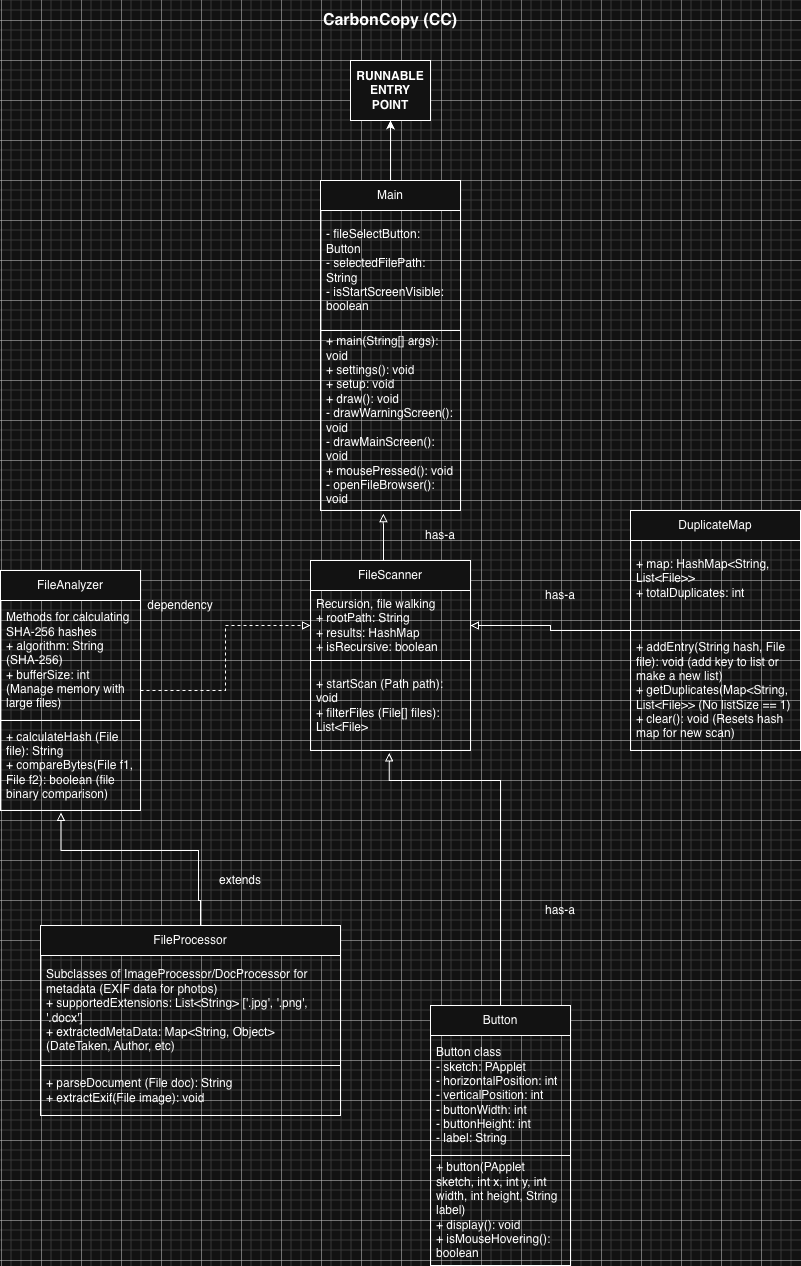

The diagram above was exported from draw.io. Its source (the exported page's mxGraphModel, read from the mxfile embedded in the PNG):
<mxGraphModel dx="816" dy="2484" grid="1" gridSize="10" guides="1" tooltips="1" connect="1" arrows="1" fold="1" page="1" pageScale="1" pageWidth="1600" pageHeight="1700" math="0" shadow="0">
  <root>
    <mxCell id="0" />
    <mxCell id="1" parent="0" />
    <mxCell id="Y-YjCgoOCN1TiflWJMsy-2" parent="1" style="text;html=1;whiteSpace=wrap;strokeColor=none;fillColor=none;align=center;verticalAlign=middle;rounded=0;fontStyle=1;fontSize=16;" value="CarbonCopy (CC)" vertex="1">
      <mxGeometry height="40" width="180" x="820" y="-180" as="geometry" />
    </mxCell>
    <mxCell id="Y-YjCgoOCN1TiflWJMsy-3" parent="1" style="whiteSpace=wrap;html=1;" value="&lt;b&gt;RUNNABLE ENTRY POINT&lt;/b&gt;" vertex="1">
      <mxGeometry height="60" width="80" x="870" y="-120" as="geometry" />
    </mxCell>
    <mxCell id="Y-YjCgoOCN1TiflWJMsy-6" parent="1" style="swimlane;fontStyle=0;childLayout=stackLayout;horizontal=1;startSize=30;horizontalStack=0;resizeParent=1;resizeParentMax=0;resizeLast=0;collapsible=1;marginBottom=0;whiteSpace=wrap;html=1;" value="FileScanner" vertex="1">
      <mxGeometry height="190" width="160" x="830" y="380" as="geometry" />
    </mxCell>
    <mxCell id="Y-YjCgoOCN1TiflWJMsy-7" parent="Y-YjCgoOCN1TiflWJMsy-6" style="text;strokeColor=none;fillColor=none;align=left;verticalAlign=middle;spacingLeft=4;spacingRight=4;overflow=hidden;points=[[0,0.5],[1,0.5]];portConstraint=eastwest;rotatable=0;whiteSpace=wrap;html=1;" value="Recursion, file walking&lt;div&gt;+ rootPath: String&lt;div&gt;+ results: HashMap&lt;/div&gt;&lt;div&gt;+ isRecursive: boolean&lt;/div&gt;&lt;/div&gt;" vertex="1">
      <mxGeometry height="70" width="160" y="30" as="geometry" />
    </mxCell>
    <mxCell id="Y-YjCgoOCN1TiflWJMsy-9" parent="Y-YjCgoOCN1TiflWJMsy-6" style="text;strokeColor=default;fillColor=none;align=left;verticalAlign=middle;spacingLeft=4;spacingRight=4;overflow=hidden;points=[[0,0.5],[1,0.5]];portConstraint=eastwest;rotatable=0;whiteSpace=wrap;html=1;strokeWidth=1;" value="+ startScan (Path path): void&lt;div&gt;+ filterFiles (File[] files): List&amp;lt;File&amp;gt;&lt;/div&gt;" vertex="1">
      <mxGeometry height="90" width="160" y="100" as="geometry" />
    </mxCell>
    <mxCell id="Y-YjCgoOCN1TiflWJMsy-25" edge="1" parent="1" source="Y-YjCgoOCN1TiflWJMsy-13" style="edgeStyle=orthogonalEdgeStyle;rounded=0;orthogonalLoop=1;jettySize=auto;html=1;dashed=1;endArrow=block;endFill=0;entryX=0;entryY=0.5;entryDx=0;entryDy=0;" target="Y-YjCgoOCN1TiflWJMsy-7" value="">
      <mxGeometry relative="1" as="geometry">
        <mxPoint x="840" y="320" as="targetPoint" />
      </mxGeometry>
    </mxCell>
    <mxCell id="Y-YjCgoOCN1TiflWJMsy-13" parent="1" style="swimlane;fontStyle=0;childLayout=stackLayout;horizontal=1;startSize=30;horizontalStack=0;resizeParent=1;resizeParentMax=0;resizeLast=0;collapsible=1;marginBottom=0;whiteSpace=wrap;html=1;" value="FileAnalyzer" vertex="1">
      <mxGeometry height="240" width="140" x="520" y="390" as="geometry" />
    </mxCell>
    <mxCell id="Y-YjCgoOCN1TiflWJMsy-14" parent="Y-YjCgoOCN1TiflWJMsy-13" style="text;strokeColor=none;fillColor=none;align=left;verticalAlign=middle;spacingLeft=4;spacingRight=4;overflow=hidden;points=[[0,0.5],[1,0.5]];portConstraint=eastwest;rotatable=0;whiteSpace=wrap;html=1;" value="Methods for calculating SHA-256 hashes&lt;div&gt;+ algorithm: String (SHA-256)&lt;div&gt;+ bufferSize: int (Manage memory with large files)&lt;/div&gt;&lt;/div&gt;" vertex="1">
      <mxGeometry height="120" width="140" y="30" as="geometry" />
    </mxCell>
    <mxCell id="Y-YjCgoOCN1TiflWJMsy-16" parent="Y-YjCgoOCN1TiflWJMsy-13" style="text;strokeColor=default;fillColor=none;align=left;verticalAlign=middle;spacingLeft=4;spacingRight=4;overflow=hidden;points=[[0,0.5],[1,0.5]];portConstraint=eastwest;rotatable=0;whiteSpace=wrap;html=1;strokeWidth=1;" value="+ calculateHash (File file): String&lt;div&gt;+ compareBytes(File f1, File f2): boolean (file binary comparison)&lt;/div&gt;" vertex="1">
      <mxGeometry height="90" width="140" y="150" as="geometry" />
    </mxCell>
    <mxCell id="Y-YjCgoOCN1TiflWJMsy-26" edge="1" parent="1" source="Y-YjCgoOCN1TiflWJMsy-17" style="edgeStyle=orthogonalEdgeStyle;rounded=0;orthogonalLoop=1;jettySize=auto;html=1;entryX=1;entryY=0.5;entryDx=0;entryDy=0;endArrow=block;endFill=0;" target="Y-YjCgoOCN1TiflWJMsy-7" value="">
      <mxGeometry relative="1" as="geometry">
        <mxPoint x="1000" y="320" as="targetPoint" />
      </mxGeometry>
    </mxCell>
    <mxCell id="Y-YjCgoOCN1TiflWJMsy-17" parent="1" style="swimlane;fontStyle=0;childLayout=stackLayout;horizontal=1;startSize=30;horizontalStack=0;resizeParent=1;resizeParentMax=0;resizeLast=0;collapsible=1;marginBottom=0;whiteSpace=wrap;html=1;" value="DuplicateMap" vertex="1">
      <mxGeometry height="240" width="170" x="1150" y="330" as="geometry" />
    </mxCell>
    <mxCell id="Y-YjCgoOCN1TiflWJMsy-19" parent="Y-YjCgoOCN1TiflWJMsy-17" style="text;strokeColor=none;fillColor=none;align=left;verticalAlign=middle;spacingLeft=4;spacingRight=4;overflow=hidden;points=[[0,0.5],[1,0.5]];portConstraint=eastwest;rotatable=0;whiteSpace=wrap;html=1;" value="+ map: HashMap&amp;lt;String, List&amp;lt;File&amp;gt;&amp;gt;&lt;div&gt;+ totalDuplicates: int&lt;br&gt;&lt;div&gt;&lt;br&gt;&lt;/div&gt;&lt;/div&gt;" vertex="1">
      <mxGeometry height="90" width="170" y="30" as="geometry" />
    </mxCell>
    <mxCell id="Y-YjCgoOCN1TiflWJMsy-20" parent="Y-YjCgoOCN1TiflWJMsy-17" style="text;strokeColor=default;fillColor=none;align=left;verticalAlign=middle;spacingLeft=4;spacingRight=4;overflow=hidden;points=[[0,0.5],[1,0.5]];portConstraint=eastwest;rotatable=0;whiteSpace=wrap;html=1;strokeWidth=1;" value="+ addEntry(String hash, File file): void (add key to list or make a new list)&lt;div&gt;&lt;span style=&quot;background-color: transparent; color: light-dark(rgb(0, 0, 0), rgb(255, 255, 255));&quot;&gt;+ getDuplicates(Map&amp;lt;String, List&amp;lt;File&amp;gt;&amp;gt; (No listSize == 1)&lt;/span&gt;&lt;div&gt;+ clear(): void (Resets hash map for new scan)&lt;/div&gt;&lt;/div&gt;" vertex="1">
      <mxGeometry height="120" width="170" y="120" as="geometry" />
    </mxCell>
    <mxCell id="Y-YjCgoOCN1TiflWJMsy-30" edge="1" parent="1" source="Y-YjCgoOCN1TiflWJMsy-21" style="edgeStyle=orthogonalEdgeStyle;rounded=0;orthogonalLoop=1;jettySize=auto;html=1;entryX=0.432;entryY=1.021;entryDx=0;entryDy=0;entryPerimeter=0;endArrow=block;endFill=0;" target="Y-YjCgoOCN1TiflWJMsy-16" value="">
      <mxGeometry relative="1" as="geometry">
        <Array as="points">
          <mxPoint x="720" y="720" />
          <mxPoint x="718" y="720" />
          <mxPoint x="718" y="670" />
          <mxPoint x="580" y="670" />
        </Array>
        <mxPoint x="717.4799999999998" y="650.49" as="targetPoint" />
      </mxGeometry>
    </mxCell>
    <mxCell id="Y-YjCgoOCN1TiflWJMsy-21" parent="1" style="swimlane;fontStyle=0;childLayout=stackLayout;horizontal=1;startSize=30;horizontalStack=0;resizeParent=1;resizeParentMax=0;resizeLast=0;collapsible=1;marginBottom=0;whiteSpace=wrap;html=1;" value="FileProcessor" vertex="1">
      <mxGeometry height="190" width="300" x="560" y="745" as="geometry" />
    </mxCell>
    <mxCell id="Y-YjCgoOCN1TiflWJMsy-22" parent="Y-YjCgoOCN1TiflWJMsy-21" style="text;strokeColor=none;fillColor=none;align=left;verticalAlign=middle;spacingLeft=4;spacingRight=4;overflow=hidden;points=[[0,0.5],[1,0.5]];portConstraint=eastwest;rotatable=0;whiteSpace=wrap;html=1;" value="Subclasses of ImageProcessor/DocProcessor for metadata (EXIF data for photos)&lt;br&gt;+ supportedExtensions: List&amp;lt;String&amp;gt; ['.jpg', '.png', '.docx']&lt;div&gt;+ extractedMetaData: Map&amp;lt;String, Object&amp;gt; (DateTaken, Author, etc)&lt;/div&gt;" vertex="1">
      <mxGeometry height="110" width="300" y="30" as="geometry" />
    </mxCell>
    <mxCell id="Y-YjCgoOCN1TiflWJMsy-24" parent="Y-YjCgoOCN1TiflWJMsy-21" style="text;strokeColor=default;fillColor=none;align=left;verticalAlign=middle;spacingLeft=4;spacingRight=4;overflow=hidden;points=[[0,0.5],[1,0.5]];portConstraint=eastwest;rotatable=0;whiteSpace=wrap;html=1;strokeWidth=1;" value="+ parseDocument (File doc): String&lt;div&gt;+ extractExif(File image): void&lt;/div&gt;" vertex="1">
      <mxGeometry height="50" width="300" y="140" as="geometry" />
    </mxCell>
    <mxCell id="Y-YjCgoOCN1TiflWJMsy-27" parent="1" style="text;html=1;whiteSpace=wrap;strokeColor=none;fillColor=none;align=center;verticalAlign=middle;rounded=0;" value="dependency" vertex="1">
      <mxGeometry height="30" width="60" x="670" y="410" as="geometry" />
    </mxCell>
    <mxCell id="Y-YjCgoOCN1TiflWJMsy-29" parent="1" style="text;html=1;whiteSpace=wrap;strokeColor=none;fillColor=none;align=center;verticalAlign=middle;rounded=0;" value="has-a" vertex="1">
      <mxGeometry height="30" width="60" x="1050" y="400" as="geometry" />
    </mxCell>
    <mxCell id="Y-YjCgoOCN1TiflWJMsy-31" parent="1" style="text;html=1;whiteSpace=wrap;strokeColor=none;fillColor=none;align=center;verticalAlign=middle;rounded=0;" value="extends" vertex="1">
      <mxGeometry height="30" width="60" x="730" y="685" as="geometry" />
    </mxCell>
    <mxCell id="_8ZOIDADvWcxhH2x0PmH-1" parent="1" style="swimlane;fontStyle=0;childLayout=stackLayout;horizontal=1;startSize=30;horizontalStack=0;resizeParent=1;resizeParentMax=0;resizeLast=0;collapsible=1;marginBottom=0;whiteSpace=wrap;html=1;" value="Button" vertex="1">
      <mxGeometry height="260" width="140" x="950" y="825" as="geometry" />
    </mxCell>
    <mxCell id="_8ZOIDADvWcxhH2x0PmH-2" parent="_8ZOIDADvWcxhH2x0PmH-1" style="text;strokeColor=none;fillColor=none;align=left;verticalAlign=middle;spacingLeft=4;spacingRight=4;overflow=hidden;points=[[0,0.5],[1,0.5]];portConstraint=eastwest;rotatable=0;whiteSpace=wrap;html=1;" value="Button class&lt;div&gt;- sketch: PApplet&lt;/div&gt;&lt;div&gt;- horizontalPosition: int&lt;/div&gt;&lt;div&gt;- verticalPosition: int&lt;/div&gt;&lt;div&gt;- buttonWidth: int&lt;/div&gt;&lt;div&gt;- buttonHeight: int&lt;/div&gt;&lt;div&gt;- label: String&lt;/div&gt;" vertex="1">
      <mxGeometry height="120" width="140" y="30" as="geometry" />
    </mxCell>
    <mxCell id="_8ZOIDADvWcxhH2x0PmH-3" parent="_8ZOIDADvWcxhH2x0PmH-1" style="text;strokeColor=default;fillColor=none;align=left;verticalAlign=middle;spacingLeft=4;spacingRight=4;overflow=hidden;points=[[0,0.5],[1,0.5]];portConstraint=eastwest;rotatable=0;whiteSpace=wrap;html=1;strokeWidth=1;" value="+ button(PApplet sketch, int x, int y, int width, int height, String label)&lt;div&gt;+ display(): void&lt;/div&gt;&lt;div&gt;+ isMouseHovering(): boolean&lt;/div&gt;" vertex="1">
      <mxGeometry height="110" width="140" y="150" as="geometry" />
    </mxCell>
    <mxCell id="_8ZOIDADvWcxhH2x0PmH-5" parent="1" style="text;html=1;whiteSpace=wrap;strokeColor=none;fillColor=none;align=center;verticalAlign=middle;rounded=0;" value="has-a" vertex="1">
      <mxGeometry height="30" width="60" x="1050" y="715" as="geometry" />
    </mxCell>
    <mxCell id="_8ZOIDADvWcxhH2x0PmH-10" edge="1" parent="1" source="_8ZOIDADvWcxhH2x0PmH-6" style="edgeStyle=orthogonalEdgeStyle;rounded=0;orthogonalLoop=1;jettySize=auto;html=1;" target="Y-YjCgoOCN1TiflWJMsy-3" value="">
      <mxGeometry relative="1" as="geometry" />
    </mxCell>
    <mxCell id="_8ZOIDADvWcxhH2x0PmH-6" parent="1" style="swimlane;fontStyle=0;childLayout=stackLayout;horizontal=1;startSize=30;horizontalStack=0;resizeParent=1;resizeParentMax=0;resizeLast=0;collapsible=1;marginBottom=0;whiteSpace=wrap;html=1;" value="Main" vertex="1">
      <mxGeometry height="330" width="140" x="840" as="geometry" />
    </mxCell>
    <mxCell id="_8ZOIDADvWcxhH2x0PmH-7" parent="_8ZOIDADvWcxhH2x0PmH-6" style="text;strokeColor=none;fillColor=none;align=left;verticalAlign=middle;spacingLeft=4;spacingRight=4;overflow=hidden;points=[[0,0.5],[1,0.5]];portConstraint=eastwest;rotatable=0;whiteSpace=wrap;html=1;" value="- fileSelectButton: Button&lt;div&gt;- selectedFilePath: String&lt;/div&gt;&lt;div&gt;- isStartScreenVisible: boolean&lt;/div&gt;" vertex="1">
      <mxGeometry height="120" width="140" y="30" as="geometry" />
    </mxCell>
    <mxCell id="_8ZOIDADvWcxhH2x0PmH-8" parent="_8ZOIDADvWcxhH2x0PmH-6" style="text;strokeColor=default;fillColor=none;align=left;verticalAlign=middle;spacingLeft=4;spacingRight=4;overflow=hidden;points=[[0,0.5],[1,0.5]];portConstraint=eastwest;rotatable=0;whiteSpace=wrap;html=1;strokeWidth=1;" value="+ main(String[] args): void&lt;div&gt;+ settings(): void&lt;/div&gt;&lt;div&gt;+ setup: void&lt;/div&gt;&lt;div&gt;+ draw(): void&lt;/div&gt;&lt;div&gt;- drawWarningScreen(): void&lt;/div&gt;&lt;div&gt;- drawMainScreen(): void&lt;br&gt;+ mousePressed(): void&lt;br&gt;- openFileBrowser(): void&lt;/div&gt;" vertex="1">
      <mxGeometry height="180" width="140" y="150" as="geometry" />
    </mxCell>
    <mxCell id="_8ZOIDADvWcxhH2x0PmH-9" edge="1" parent="1" source="_8ZOIDADvWcxhH2x0PmH-1" style="edgeStyle=orthogonalEdgeStyle;rounded=0;orthogonalLoop=1;jettySize=auto;html=1;entryX=0.492;entryY=1.027;entryDx=0;entryDy=0;endArrow=block;endFill=0;entryPerimeter=0;exitX=0.5;exitY=0;exitDx=0;exitDy=0;" target="Y-YjCgoOCN1TiflWJMsy-9" value="">
      <mxGeometry relative="1" as="geometry">
        <Array as="points">
          <mxPoint x="1020" y="600" />
          <mxPoint x="909" y="600" />
        </Array>
        <mxPoint x="1110" y="675" as="sourcePoint" />
        <mxPoint x="990" y="615.0000000000002" as="targetPoint" />
      </mxGeometry>
    </mxCell>
    <mxCell id="_8ZOIDADvWcxhH2x0PmH-12" edge="1" parent="1" source="Y-YjCgoOCN1TiflWJMsy-6" style="edgeStyle=orthogonalEdgeStyle;rounded=0;orthogonalLoop=1;jettySize=auto;html=1;endArrow=block;endFill=0;exitX=0.5;exitY=0;exitDx=0;exitDy=0;entryX=0.449;entryY=1.017;entryDx=0;entryDy=0;entryPerimeter=0;" target="_8ZOIDADvWcxhH2x0PmH-8" value="">
      <mxGeometry relative="1" as="geometry">
        <Array as="points">
          <mxPoint x="903" y="380" />
        </Array>
        <mxPoint x="1060" y="330" as="sourcePoint" />
        <mxPoint x="920" y="310" as="targetPoint" />
      </mxGeometry>
    </mxCell>
    <mxCell id="_8ZOIDADvWcxhH2x0PmH-13" parent="1" style="text;html=1;whiteSpace=wrap;strokeColor=none;fillColor=none;align=center;verticalAlign=middle;rounded=0;" value="has-a" vertex="1">
      <mxGeometry height="30" width="60" x="930" y="340" as="geometry" />
    </mxCell>
  </root>
</mxGraphModel>